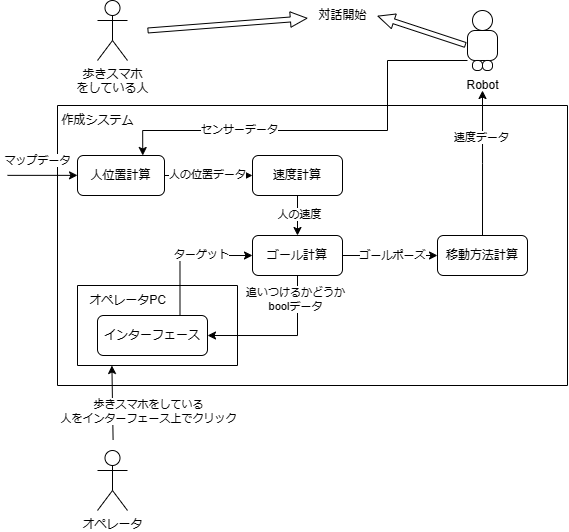

The diagram above was exported from draw.io. Its source (the exported page's mxGraphModel, read from the mxfile embedded in the PNG):
<mxGraphModel dx="758" dy="460" grid="1" gridSize="10" guides="1" tooltips="1" connect="1" arrows="1" fold="1" page="1" pageScale="1" pageWidth="827" pageHeight="1169" math="0" shadow="0">
  <root>
    <mxCell id="0" />
    <mxCell id="1" parent="0" />
    <mxCell id="p3XjbXPdAwx0f5DoJ2kn-6" value="オペレータ" style="shape=umlActor;verticalLabelPosition=bottom;verticalAlign=top;html=1;outlineConnect=0;" parent="1" vertex="1">
      <mxGeometry x="110" y="570" width="30" height="60" as="geometry" />
    </mxCell>
    <mxCell id="p3XjbXPdAwx0f5DoJ2kn-9" value="" style="swimlane;startSize=0;" parent="1" vertex="1">
      <mxGeometry x="70" y="225" width="510" height="280" as="geometry">
        <mxRectangle x="140" y="230" width="50" height="40" as="alternateBounds" />
      </mxGeometry>
    </mxCell>
    <mxCell id="p3XjbXPdAwx0f5DoJ2kn-55" value="" style="edgeStyle=orthogonalEdgeStyle;rounded=0;orthogonalLoop=1;jettySize=auto;html=1;" parent="p3XjbXPdAwx0f5DoJ2kn-9" source="p3XjbXPdAwx0f5DoJ2kn-8" target="p3XjbXPdAwx0f5DoJ2kn-12" edge="1">
      <mxGeometry relative="1" as="geometry" />
    </mxCell>
    <mxCell id="p3XjbXPdAwx0f5DoJ2kn-56" value="人の位置データ" style="edgeLabel;html=1;align=center;verticalAlign=middle;resizable=0;points=[];" parent="p3XjbXPdAwx0f5DoJ2kn-55" vertex="1" connectable="0">
      <mxGeometry x="-0.0266" y="1" relative="1" as="geometry">
        <mxPoint as="offset" />
      </mxGeometry>
    </mxCell>
    <mxCell id="p3XjbXPdAwx0f5DoJ2kn-8" value="人位置計算" style="rounded=1;whiteSpace=wrap;html=1;" parent="p3XjbXPdAwx0f5DoJ2kn-9" vertex="1">
      <mxGeometry x="20" y="50" width="87" height="40" as="geometry" />
    </mxCell>
    <mxCell id="p3XjbXPdAwx0f5DoJ2kn-10" value="作成システム" style="text;html=1;align=center;verticalAlign=middle;resizable=0;points=[];autosize=1;strokeColor=none;fillColor=none;" parent="p3XjbXPdAwx0f5DoJ2kn-9" vertex="1">
      <mxGeometry x="-10" width="100" height="30" as="geometry" />
    </mxCell>
    <mxCell id="p3XjbXPdAwx0f5DoJ2kn-81" style="edgeStyle=orthogonalEdgeStyle;rounded=0;orthogonalLoop=1;jettySize=auto;html=1;exitX=0.5;exitY=1;exitDx=0;exitDy=0;entryX=0.5;entryY=0;entryDx=0;entryDy=0;" parent="p3XjbXPdAwx0f5DoJ2kn-9" source="p3XjbXPdAwx0f5DoJ2kn-12" target="p3XjbXPdAwx0f5DoJ2kn-15" edge="1">
      <mxGeometry relative="1" as="geometry" />
    </mxCell>
    <mxCell id="p3XjbXPdAwx0f5DoJ2kn-82" value="人の速度" style="edgeLabel;html=1;align=center;verticalAlign=middle;resizable=0;points=[];" parent="p3XjbXPdAwx0f5DoJ2kn-81" vertex="1" connectable="0">
      <mxGeometry x="-0.0728" y="2" relative="1" as="geometry">
        <mxPoint as="offset" />
      </mxGeometry>
    </mxCell>
    <mxCell id="p3XjbXPdAwx0f5DoJ2kn-12" value="速度計算" style="rounded=1;whiteSpace=wrap;html=1;" parent="p3XjbXPdAwx0f5DoJ2kn-9" vertex="1">
      <mxGeometry x="195" y="50" width="90" height="40" as="geometry" />
    </mxCell>
    <mxCell id="p3XjbXPdAwx0f5DoJ2kn-54" style="edgeStyle=orthogonalEdgeStyle;rounded=0;orthogonalLoop=1;jettySize=auto;html=1;exitX=0.5;exitY=1;exitDx=0;exitDy=0;entryX=1;entryY=0.5;entryDx=0;entryDy=0;" parent="p3XjbXPdAwx0f5DoJ2kn-9" source="p3XjbXPdAwx0f5DoJ2kn-15" target="p3XjbXPdAwx0f5DoJ2kn-13" edge="1">
      <mxGeometry relative="1" as="geometry" />
    </mxCell>
    <mxCell id="p3XjbXPdAwx0f5DoJ2kn-67" value="追いつけるかどうか&lt;br&gt;boolデータ" style="edgeLabel;html=1;align=center;verticalAlign=middle;resizable=0;points=[];" parent="p3XjbXPdAwx0f5DoJ2kn-54" vertex="1" connectable="0">
      <mxGeometry x="-0.683" y="-2" relative="1" as="geometry">
        <mxPoint as="offset" />
      </mxGeometry>
    </mxCell>
    <mxCell id="p3XjbXPdAwx0f5DoJ2kn-70" style="edgeStyle=orthogonalEdgeStyle;rounded=0;orthogonalLoop=1;jettySize=auto;html=1;exitX=1;exitY=0.5;exitDx=0;exitDy=0;entryX=0;entryY=0.5;entryDx=0;entryDy=0;" parent="p3XjbXPdAwx0f5DoJ2kn-9" source="p3XjbXPdAwx0f5DoJ2kn-15" target="p3XjbXPdAwx0f5DoJ2kn-17" edge="1">
      <mxGeometry relative="1" as="geometry" />
    </mxCell>
    <mxCell id="p3XjbXPdAwx0f5DoJ2kn-71" value="ゴールポーズ" style="edgeLabel;html=1;align=center;verticalAlign=middle;resizable=0;points=[];" parent="p3XjbXPdAwx0f5DoJ2kn-70" vertex="1" connectable="0">
      <mxGeometry x="0.0516" relative="1" as="geometry">
        <mxPoint as="offset" />
      </mxGeometry>
    </mxCell>
    <mxCell id="p3XjbXPdAwx0f5DoJ2kn-15" value="ゴール計算" style="rounded=1;whiteSpace=wrap;html=1;" parent="p3XjbXPdAwx0f5DoJ2kn-9" vertex="1">
      <mxGeometry x="195" y="130" width="90" height="40" as="geometry" />
    </mxCell>
    <mxCell id="p3XjbXPdAwx0f5DoJ2kn-16" style="edgeStyle=orthogonalEdgeStyle;rounded=0;orthogonalLoop=1;jettySize=auto;html=1;exitX=0.5;exitY=1;exitDx=0;exitDy=0;" parent="p3XjbXPdAwx0f5DoJ2kn-9" source="p3XjbXPdAwx0f5DoJ2kn-15" target="p3XjbXPdAwx0f5DoJ2kn-15" edge="1">
      <mxGeometry relative="1" as="geometry" />
    </mxCell>
    <mxCell id="p3XjbXPdAwx0f5DoJ2kn-17" value="移動方法計算" style="rounded=1;whiteSpace=wrap;html=1;" parent="p3XjbXPdAwx0f5DoJ2kn-9" vertex="1">
      <mxGeometry x="380" y="130" width="90" height="40" as="geometry" />
    </mxCell>
    <mxCell id="p3XjbXPdAwx0f5DoJ2kn-30" value="" style="swimlane;startSize=0;" parent="p3XjbXPdAwx0f5DoJ2kn-9" vertex="1">
      <mxGeometry x="20" y="180" width="160" height="80" as="geometry" />
    </mxCell>
    <mxCell id="p3XjbXPdAwx0f5DoJ2kn-13" value="インターフェース" style="rounded=1;whiteSpace=wrap;html=1;" parent="p3XjbXPdAwx0f5DoJ2kn-30" vertex="1">
      <mxGeometry x="20" y="30" width="110" height="40" as="geometry" />
    </mxCell>
    <mxCell id="p3XjbXPdAwx0f5DoJ2kn-31" value="オペレータPC" style="text;html=1;align=center;verticalAlign=middle;resizable=0;points=[];autosize=1;strokeColor=none;fillColor=none;" parent="p3XjbXPdAwx0f5DoJ2kn-30" vertex="1">
      <mxGeometry width="100" height="30" as="geometry" />
    </mxCell>
    <mxCell id="p3XjbXPdAwx0f5DoJ2kn-83" value="" style="endArrow=classic;html=1;rounded=0;exitX=0.75;exitY=0;exitDx=0;exitDy=0;entryX=0;entryY=0.5;entryDx=0;entryDy=0;edgeStyle=orthogonalEdgeStyle;" parent="p3XjbXPdAwx0f5DoJ2kn-9" source="p3XjbXPdAwx0f5DoJ2kn-13" target="p3XjbXPdAwx0f5DoJ2kn-15" edge="1">
      <mxGeometry width="50" height="50" relative="1" as="geometry">
        <mxPoint x="430" y="145" as="sourcePoint" />
        <mxPoint x="480" y="95" as="targetPoint" />
      </mxGeometry>
    </mxCell>
    <mxCell id="p3XjbXPdAwx0f5DoJ2kn-84" value="ターゲット" style="edgeLabel;html=1;align=center;verticalAlign=middle;resizable=0;points=[];" parent="p3XjbXPdAwx0f5DoJ2kn-83" vertex="1" connectable="0">
      <mxGeometry x="0.2263" y="1" relative="1" as="geometry">
        <mxPoint as="offset" />
      </mxGeometry>
    </mxCell>
    <mxCell id="p3XjbXPdAwx0f5DoJ2kn-36" value="歩きスマホ&lt;br&gt;をしている人" style="shape=umlActor;verticalLabelPosition=bottom;verticalAlign=top;html=1;outlineConnect=0;" parent="1" vertex="1">
      <mxGeometry x="110" y="120" width="30" height="60" as="geometry" />
    </mxCell>
    <mxCell id="p3XjbXPdAwx0f5DoJ2kn-47" value="Robot" style="text;html=1;align=center;verticalAlign=middle;resizable=0;points=[];autosize=1;strokeColor=none;fillColor=none;" parent="1" vertex="1">
      <mxGeometry x="465" y="190" width="60" height="30" as="geometry" />
    </mxCell>
    <mxCell id="p3XjbXPdAwx0f5DoJ2kn-50" value="" style="endArrow=classic;html=1;rounded=0;entryX=0.171;entryY=1.021;entryDx=0;entryDy=0;entryPerimeter=0;" parent="1" edge="1">
      <mxGeometry width="50" height="50" relative="1" as="geometry">
        <mxPoint x="125.59" y="559.16" as="sourcePoint" />
        <mxPoint x="124.40000000000006" y="485.00000000000006" as="targetPoint" />
        <Array as="points">
          <mxPoint x="125.59" y="559.16" />
        </Array>
      </mxGeometry>
    </mxCell>
    <mxCell id="p3XjbXPdAwx0f5DoJ2kn-52" value="歩きスマホをしている&lt;br&gt;人をインターフェース上でクリック" style="edgeLabel;html=1;align=center;verticalAlign=middle;resizable=0;points=[];" parent="p3XjbXPdAwx0f5DoJ2kn-50" vertex="1" connectable="0">
      <mxGeometry x="-0.5101" y="1" relative="1" as="geometry">
        <mxPoint x="36" y="-11" as="offset" />
      </mxGeometry>
    </mxCell>
    <mxCell id="p3XjbXPdAwx0f5DoJ2kn-75" value="" style="group" parent="1" vertex="1" connectable="0">
      <mxGeometry x="480" y="130" width="30" height="60" as="geometry" />
    </mxCell>
    <mxCell id="p3XjbXPdAwx0f5DoJ2kn-43" value="" style="ellipse;whiteSpace=wrap;html=1;aspect=fixed;" parent="p3XjbXPdAwx0f5DoJ2kn-75" vertex="1">
      <mxGeometry x="5" width="20" height="20" as="geometry" />
    </mxCell>
    <mxCell id="p3XjbXPdAwx0f5DoJ2kn-44" value="" style="rounded=1;whiteSpace=wrap;html=1;arcSize=25;" parent="p3XjbXPdAwx0f5DoJ2kn-75" vertex="1">
      <mxGeometry y="20" width="30" height="30" as="geometry" />
    </mxCell>
    <mxCell id="p3XjbXPdAwx0f5DoJ2kn-45" value="" style="rounded=1;whiteSpace=wrap;html=1;arcSize=43;" parent="p3XjbXPdAwx0f5DoJ2kn-75" vertex="1">
      <mxGeometry x="5" y="50" width="10" height="10" as="geometry" />
    </mxCell>
    <mxCell id="p3XjbXPdAwx0f5DoJ2kn-46" value="" style="rounded=1;whiteSpace=wrap;html=1;arcSize=43;" parent="p3XjbXPdAwx0f5DoJ2kn-75" vertex="1">
      <mxGeometry x="15" y="50" width="10" height="10" as="geometry" />
    </mxCell>
    <mxCell id="p3XjbXPdAwx0f5DoJ2kn-79" style="edgeStyle=orthogonalEdgeStyle;rounded=0;orthogonalLoop=1;jettySize=auto;html=1;exitX=0.5;exitY=0;exitDx=0;exitDy=0;" parent="1" source="p3XjbXPdAwx0f5DoJ2kn-17" edge="1">
      <mxGeometry relative="1" as="geometry">
        <mxPoint x="495" y="210" as="targetPoint" />
      </mxGeometry>
    </mxCell>
    <mxCell id="p3XjbXPdAwx0f5DoJ2kn-80" value="速度データ" style="edgeLabel;html=1;align=center;verticalAlign=middle;resizable=0;points=[];" parent="p3XjbXPdAwx0f5DoJ2kn-79" vertex="1" connectable="0">
      <mxGeometry x="0.355" y="2" relative="1" as="geometry">
        <mxPoint as="offset" />
      </mxGeometry>
    </mxCell>
    <mxCell id="p3XjbXPdAwx0f5DoJ2kn-85" value="" style="endArrow=classic;html=1;rounded=0;entryX=1.025;entryY=0.697;entryDx=0;entryDy=0;entryPerimeter=0;shape=flexArrow;width=5;endSize=5.222222222222222;endWidth=9.444444444444445;" parent="1" edge="1">
      <mxGeometry width="50" height="50" relative="1" as="geometry">
        <mxPoint x="478.25" y="164.55" as="sourcePoint" />
        <mxPoint x="390" y="135.46" as="targetPoint" />
      </mxGeometry>
    </mxCell>
    <mxCell id="p3XjbXPdAwx0f5DoJ2kn-86" value="対話開始" style="text;html=1;align=center;verticalAlign=middle;resizable=0;points=[];autosize=1;strokeColor=none;fillColor=none;" parent="1" vertex="1">
      <mxGeometry x="320" y="120" width="70" height="30" as="geometry" />
    </mxCell>
    <mxCell id="870sRw7pD7z9VvGSY5oI-3" style="edgeStyle=orthogonalEdgeStyle;rounded=0;orthogonalLoop=1;jettySize=auto;html=1;entryX=0.75;entryY=0;entryDx=0;entryDy=0;exitX=0;exitY=1;exitDx=0;exitDy=0;" parent="1" source="p3XjbXPdAwx0f5DoJ2kn-44" target="p3XjbXPdAwx0f5DoJ2kn-8" edge="1">
      <mxGeometry relative="1" as="geometry">
        <mxPoint x="470" y="180" as="sourcePoint" />
        <mxPoint x="155.25" y="285" as="targetPoint" />
        <Array as="points">
          <mxPoint x="400" y="180" />
          <mxPoint x="400" y="250" />
          <mxPoint x="155" y="250" />
        </Array>
      </mxGeometry>
    </mxCell>
    <mxCell id="870sRw7pD7z9VvGSY5oI-4" value="センサーデータ" style="edgeLabel;html=1;align=center;verticalAlign=middle;resizable=0;points=[];" parent="870sRw7pD7z9VvGSY5oI-3" vertex="1" connectable="0">
      <mxGeometry x="0.4241" y="-1" relative="1" as="geometry">
        <mxPoint as="offset" />
      </mxGeometry>
    </mxCell>
    <mxCell id="870sRw7pD7z9VvGSY5oI-5" value="" style="endArrow=classic;html=1;rounded=0;entryX=0;entryY=0.5;entryDx=0;entryDy=0;" parent="1" edge="1">
      <mxGeometry width="50" height="50" relative="1" as="geometry">
        <mxPoint x="20" y="294.86" as="sourcePoint" />
        <mxPoint x="90" y="294.86" as="targetPoint" />
      </mxGeometry>
    </mxCell>
    <mxCell id="870sRw7pD7z9VvGSY5oI-6" value="マップデータ" style="edgeLabel;html=1;align=center;verticalAlign=middle;resizable=0;points=[];" parent="870sRw7pD7z9VvGSY5oI-5" vertex="1" connectable="0">
      <mxGeometry x="-0.143" relative="1" as="geometry">
        <mxPoint y="-15" as="offset" />
      </mxGeometry>
    </mxCell>
    <mxCell id="9pPuMmvDypeMYqGXIPxz-1" value="" style="endArrow=classic;html=1;rounded=0;shape=flexArrow;width=5;endSize=5.222222222222222;endWidth=9.444444444444445;" edge="1" parent="1" target="p3XjbXPdAwx0f5DoJ2kn-86">
      <mxGeometry width="50" height="50" relative="1" as="geometry">
        <mxPoint x="160" y="150" as="sourcePoint" />
        <mxPoint x="320" y="160.91" as="targetPoint" />
      </mxGeometry>
    </mxCell>
  </root>
</mxGraphModel>